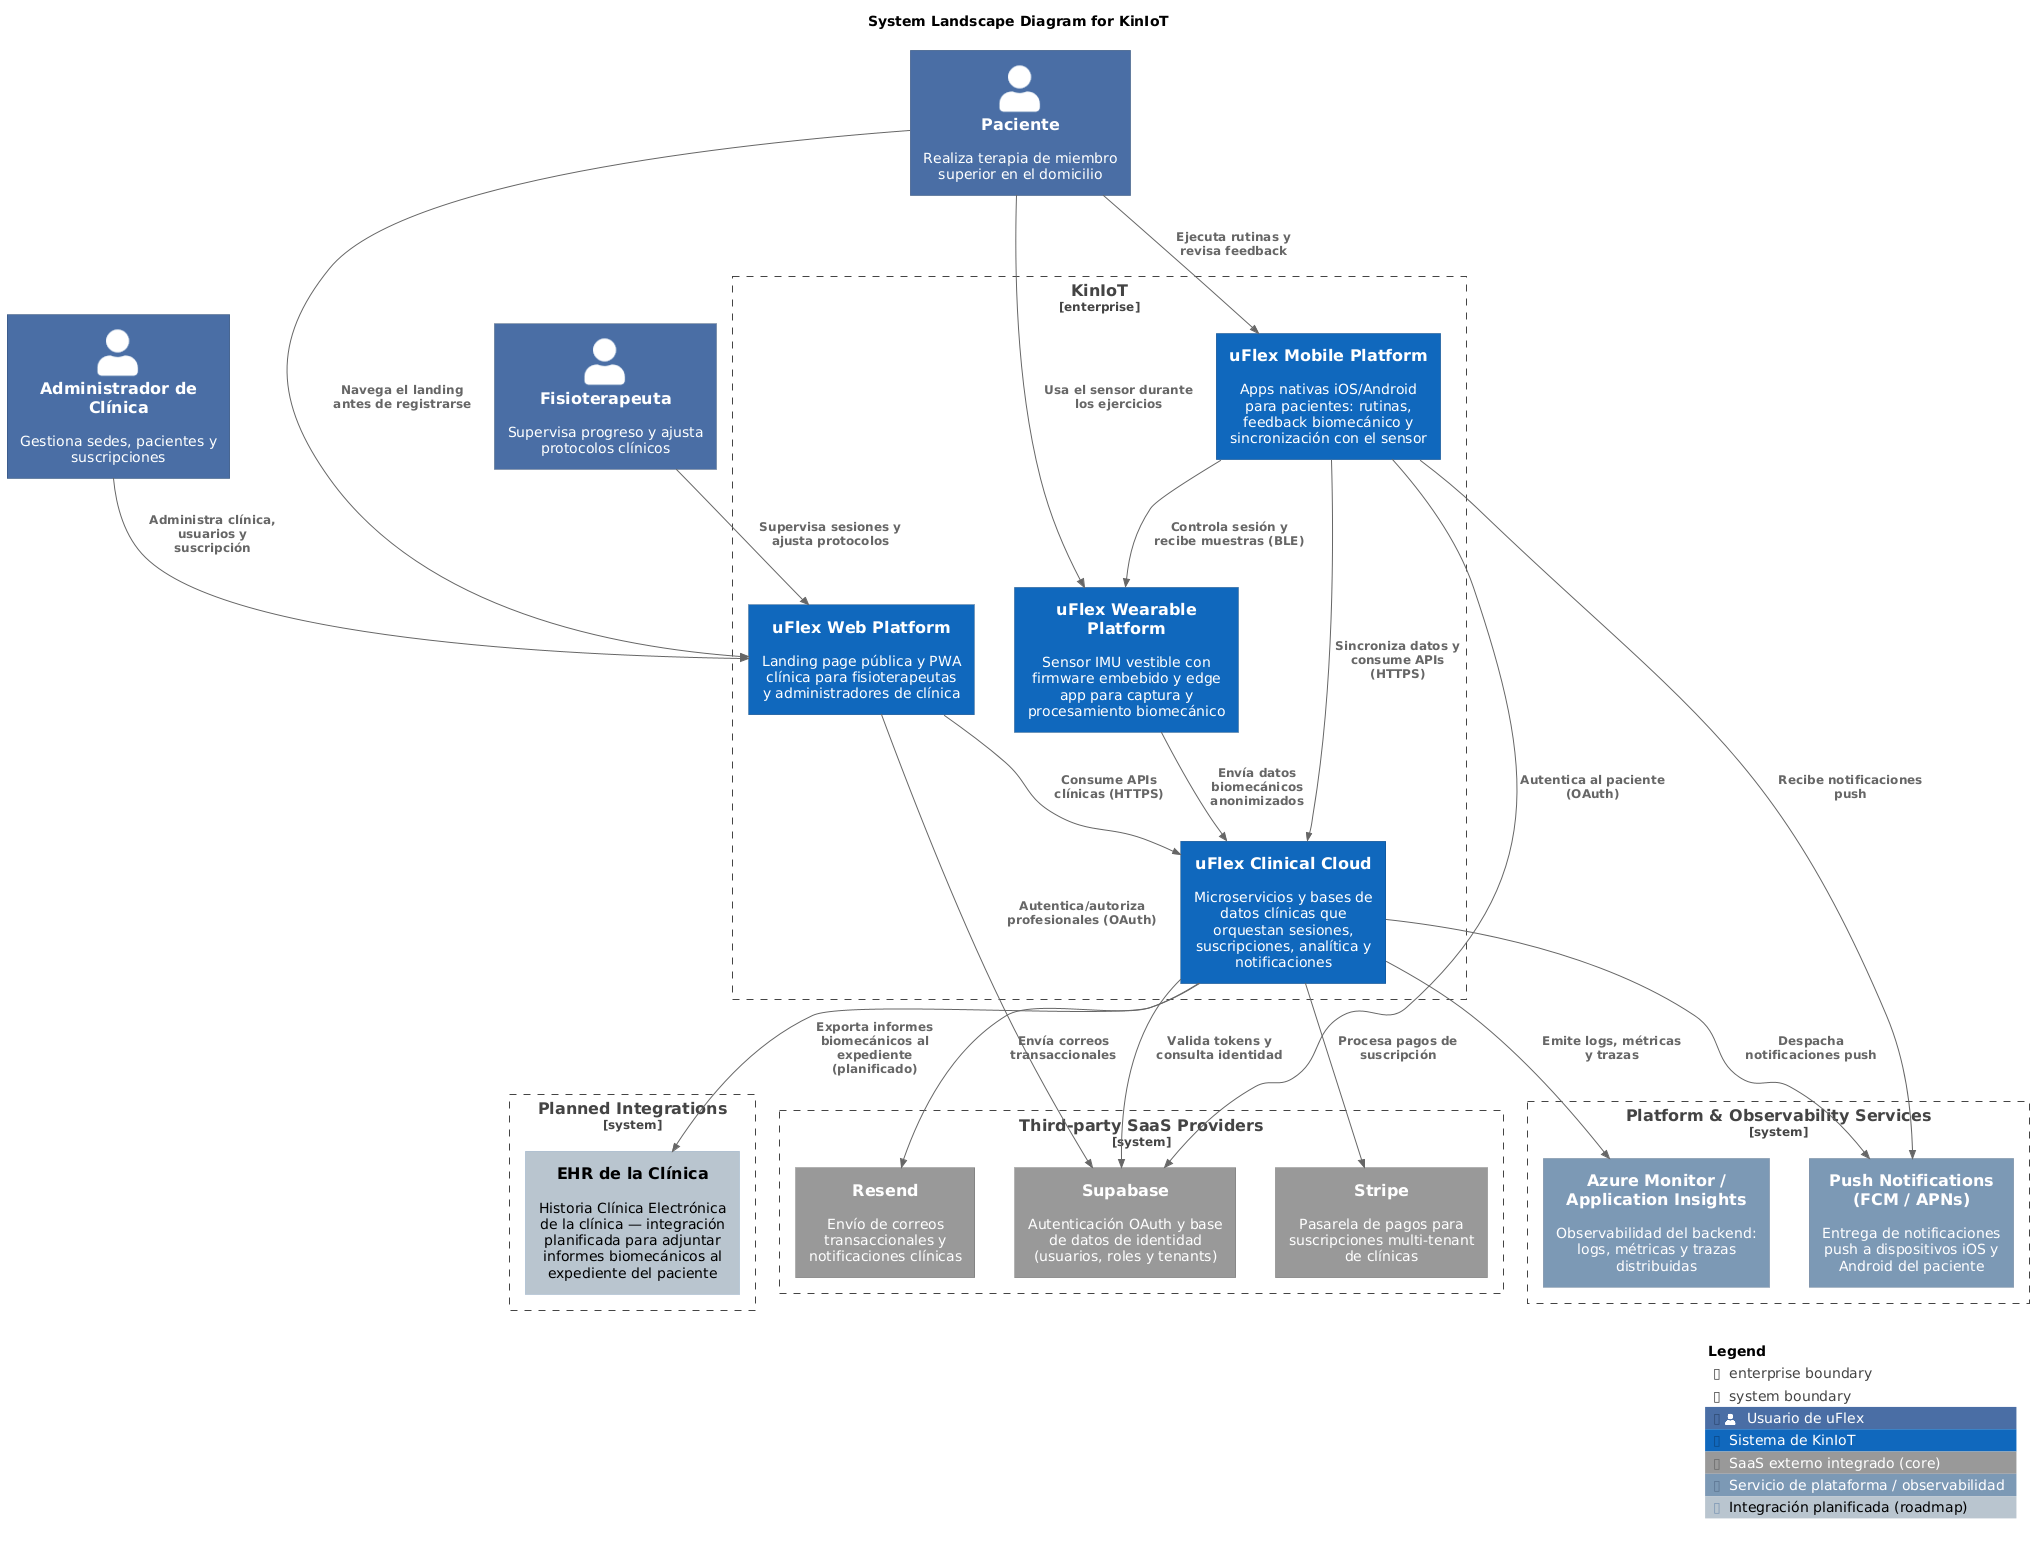

The diagram above was rendered by PlantUML. Its source (embedded in the PNG):
@startuml
!include https://raw.githubusercontent.com/plantuml-stdlib/C4-PlantUML/master/C4_Context.puml
!include https://raw.githubusercontent.com/plantuml-stdlib/C4-PlantUML/master/C4_Container.puml
!include https://raw.githubusercontent.com/plantuml-stdlib/C4-PlantUML/master/C4_Component.puml

' Styling approximations for Structurizr look (blue & gray palette)
skinparam shadowing false
skinparam defaultFontName Arial
skinparam Padding 3
skinparam wrapWidth 200
skinparam nodesep 40
skinparam ranksep 60

' ---- Tags / legend ----
AddPersonTag("user",     $bgColor="#4A6FA5", $fontColor="#ffffff", $borderColor="#2F4A73", $legendText="Usuario de uFlex")
AddSystemTag("kiniot",   $bgColor="#1168BD", $fontColor="#ffffff", $borderColor="#0B4884", $legendText="Sistema de KinIoT")
AddSystemTag("external", $bgColor="#999999", $fontColor="#ffffff", $borderColor="#6B6B6B", $legendText="SaaS externo integrado (core)")
AddSystemTag("platform", $bgColor="#7D98B5", $fontColor="#ffffff", $borderColor="#5C7590", $legendText="Servicio de plataforma / observabilidad")
AddSystemTag("planned",  $bgColor="#B8C4CE", $fontColor="#000000", $borderColor="#7D98B5", $legendText="Integración planificada (roadmap)")

title System Landscape Diagram for KinIoT

' =========================================================
' Actors
' =========================================================
Person(patient,         "Paciente",                 "Realiza terapia de miembro superior en el domicilio", $tags="user")
Person(physiotherapist, "Fisioterapeuta",           "Supervisa progreso y ajusta protocolos clínicos", $tags="user")
Person(clinicAdmin,     "Administrador de Clínica", "Gestiona sedes, pacientes y suscripciones", $tags="user")

' =========================================================
' KinIoT enterprise boundary — uFlex decomposed into its high-level sub-systems
' =========================================================
Enterprise_Boundary(kiniot, "KinIoT") {
  System(webPlatform,      "uFlex Web Platform",      "Landing page pública y PWA clínica para fisioterapeutas y administradores de clínica", $tags="kiniot")
  System(mobilePlatform,   "uFlex Mobile Platform",   "Apps nativas iOS/Android para pacientes: rutinas, feedback biomecánico y sincronización con el sensor", $tags="kiniot")
  System(wearablePlatform, "uFlex Wearable Platform", "Sensor IMU vestible con firmware embebido y edge app para captura y procesamiento biomecánico", $tags="kiniot")
  System(clinicalCloud,    "uFlex Clinical Cloud",    "Microservicios y bases de datos clínicas que orquestan sesiones, suscripciones, analítica y notificaciones", $tags="kiniot")
}

' =========================================================
' Third-party SaaS (core integrations — grey)
' =========================================================
System_Boundary(saasProviders, "Third-party SaaS Providers") {
  System_Ext(supabase, "Supabase", "Autenticación OAuth y base de datos de identidad (usuarios, roles y tenants)", $tags="external")
  System_Ext(stripe,   "Stripe",   "Pasarela de pagos para suscripciones multi-tenant de clínicas",              $tags="external")
  System_Ext(resend,   "Resend",   "Envío de correos transaccionales y notificaciones clínicas",                  $tags="external")
}

' =========================================================
' Platform / observability services (blue-gray)
' =========================================================
System_Boundary(platformServices, "Platform & Observability Services") {
  System_Ext(pushProvider, "Push Notifications (FCM / APNs)",    "Entrega de notificaciones push a dispositivos iOS y Android del paciente", $tags="platform")
  System_Ext(azureMonitor, "Azure Monitor / Application Insights","Observabilidad del backend: logs, métricas y trazas distribuidas",          $tags="platform")
}

' =========================================================
' Planned integrations (light gray — roadmap)
' =========================================================
System_Boundary(plannedIntegrations, "Planned Integrations") {
  System_Ext(clinicEhr, "EHR de la Clínica", "Historia Clínica Electrónica de la clínica — integración planificada para adjuntar informes biomecánicos al expediente del paciente", $tags="planned")
}

' =========================================================
' People → KinIoT systems
' =========================================================
Rel(patient,         webPlatform,      "Navega el landing antes de registrarse")
Rel(patient,         mobilePlatform,   "Ejecuta rutinas y revisa feedback")
Rel(patient,         wearablePlatform, "Usa el sensor durante los ejercicios")
Rel(physiotherapist, webPlatform,      "Supervisa sesiones y ajusta protocolos")
Rel(clinicAdmin,     webPlatform,      "Administra clínica, usuarios y suscripción")

' =========================================================
' Intra-KinIoT interactions
' =========================================================
Rel(mobilePlatform,   wearablePlatform, "Controla sesión y recibe muestras (BLE)")
Rel(mobilePlatform,   clinicalCloud,    "Sincroniza datos y consume APIs (HTTPS)")
Rel(webPlatform,      clinicalCloud,    "Consume APIs clínicas (HTTPS)")
Rel(wearablePlatform, clinicalCloud,    "Envía datos biomecánicos anonimizados")

' =========================================================
' KinIoT systems → external ecosystem
' =========================================================
Rel(mobilePlatform, supabase,     "Autentica al paciente (OAuth)")
Rel(webPlatform,    supabase,     "Autentica/autoriza profesionales (OAuth)")
Rel(clinicalCloud,  supabase,     "Valida tokens y consulta identidad")
Rel(clinicalCloud,  stripe,       "Procesa pagos de suscripción")
Rel(clinicalCloud,  resend,       "Envía correos transaccionales")
Rel(clinicalCloud,  pushProvider, "Despacha notificaciones push")
Rel(mobilePlatform, pushProvider, "Recibe notificaciones push")
Rel(clinicalCloud,  azureMonitor, "Emite logs, métricas y trazas")
Rel(clinicalCloud,  clinicEhr,    "Exporta informes biomecánicos al expediente (planificado)")

SHOW_LEGEND()
@enduml